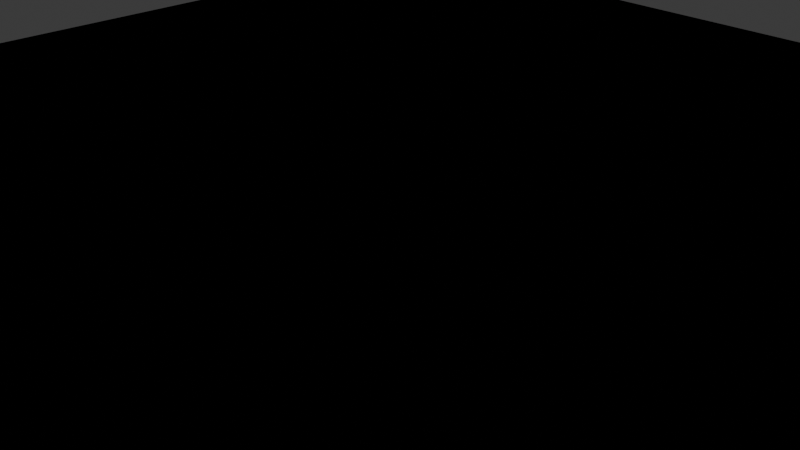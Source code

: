 # Source: floor.blend  (saved by Blender 4.3.34; exported with 4.5.12 LTS)
import bpy
from mathutils import Matrix  # noqa: F401  (used for matrix-valued properties, if any)

bpy.ops.wm.read_factory_settings(use_empty=True)
scene = bpy.context.scene
scene.name = 'Scene'

# ---- collections
col_collection = bpy.data.collections.new('Collection'); scene.collection.children.link(col_collection)

# ---- images (referenced by path relative to the original .blend; pixels are not part of the script)
import os
ASSET_DIR = os.environ.get("B2B_ASSET_DIR", "")  # directory of the original .blend (textures are referenced by path, not embedded)
HERE = os.path.dirname(os.path.abspath(__file__))  # packed textures are extracted next to this script under _unpacked/

def load_image(name, relpath, width, height, colorspace="sRGB"):
    """Load a texture the original file referenced (path relative to the .blend, or extracted next to this script)."""
    p = next((c for c in (os.path.join(HERE, relpath), os.path.join(ASSET_DIR, relpath)) if relpath and os.path.exists(c)), "")
    if p:
        img = bpy.data.images.load(p, check_existing=True)
        img.name = name
    else:  # same state as the original file: an image datablock whose file is absent (Cycles renders it pink)
        img = bpy.data.images.new(name, width, height)
        img.source = "FILE"
        img.filepath = "//" + (relpath or name)
    img.colorspace_settings.name = colorspace
    return img
img_wood_png = load_image('wood.png', 'wood.png', 1024, 1024, 'sRGB')

# ---- materials (node trees are filled in below, after node groups)
mat_x = bpy.data.materials.new('材质')

# ---- material node trees
mat_x.use_nodes = True; mat_x.node_tree.nodes.clear()
_N = mat_x.node_tree.nodes; _L = mat_x.node_tree.links
n0 = _N.new('ShaderNodeBsdfPrincipled'); n0.name = '原理化 BSDF'; n0.location = (10, 300)
n0.inputs[3].default_value = 1.0
n1 = _N.new('ShaderNodeOutputMaterial'); n1.name = '材质输出'; n1.location = (300, 300)
n2 = _N.new('ShaderNodeTexImage'); n2.name = '图像纹理'; n2.location = (-299, 301)
n2.image = img_wood_png
_L.new(n0.outputs[0], n1.inputs[0])
_L.new(n2.outputs[0], n0.inputs[0])
n1.is_active_output = True

# ---- world
world_world = bpy.data.worlds.new('World'); scene.world = world_world
world_world.use_nodes = True; world_world.node_tree.nodes.clear()
_N = world_world.node_tree.nodes; _L = world_world.node_tree.links
n0 = _N.new('ShaderNodeOutputWorld'); n0.name = 'World Output'; n0.location = (300, 300)
n1 = _N.new('ShaderNodeBackground'); n1.name = 'Background'; n1.location = (10, 300)
n1.inputs[0].default_value = (0.05088, 0.05088, 0.05088, 1.0)
_L.new(n1.outputs[0], n0.inputs[0])
n0.is_active_output = True
world_world.color = (0.05088, 0.05088, 0.05088)
world_world.sun_shadow_jitter_overblur = 0.0

# ---- cameras
cam_camera = bpy.data.cameras.new('Camera')
cam_camera.clip_end = 100.0
cam_camera.ortho_scale = 7.314

# ---- lights
light_light = bpy.data.lights.new('Light', 'POINT')
light_light.energy = 1000.0
light_light.shadow_soft_size = 0.1

# ---- meshes
me_floor = bpy.data.meshes.new('floor')
me_floor.from_pydata([(10.0, -0.5, 10.0), (-10.0, -0.5, 10.0), (-10.0, -0.5, -10.0), (10.0, -0.5, -10.0)], [], [(0, 1, 2), (0, 2, 3)])
me_floor.polygons.foreach_set('use_smooth', [True] * 2)
_uv = me_floor.uv_layers.new(name='UVMap')
_uv.uv.foreach_set('vector', [10.0, 0.0, 0.0, 0.0, 0.0, 10.0, 10.0, 0.0, 0.0, 10.0, 10.0, 10.0])
me_floor.materials.append(mat_x)
me_floor.update()
me_floor.normals_split_custom_set([tuple(v) for v in zip(*[iter([2.088e-12, 1.0, -4.777e-05, 4.777e-05, 1.0, 2.088e-12, -2.088e-12, 1.0, 4.777e-05, 2.088e-12, 1.0, -4.777e-05, -2.088e-12, 1.0, 4.777e-05, -4.777e-05, 1.0, -2.088e-12])] * 3)])

# ---- objects
ob_light = bpy.data.objects.new('Light', light_light)
ob_camera = bpy.data.objects.new('Camera', cam_camera)
ob_floor = bpy.data.objects.new('floor', me_floor)

# ---- transforms, parenting, visibility, modifiers, constraints
ob_light.location = (4.076, 1.005, 5.904)
ob_light.rotation_euler = (0.6503, 0.05522, 1.866)
ob_light.lock_rotations_4d = False
ob_light.empty_display_type = 'ARROWS'
ob_light.color = (0.0, 0.0, 0.0, 0.0)
ob_light.lineart.crease_threshold = 0.0
ob_camera.location = (7.359, -6.926, 4.958)
ob_camera.rotation_euler = (1.109, 0.0, 0.8149)
ob_camera.lock_rotations_4d = False
ob_camera.empty_display_type = 'ARROWS'
ob_camera.color = (0.0, 0.0, 0.0, 0.0)
ob_camera.display_type = 'WIRE'
ob_camera.lineart.crease_threshold = 0.0
ob_floor.location = (-7.451e-09, 0.0, 0.0)
ob_floor.rotation_euler = (1.571, -0.0, 0.0)
ob_floor.lock_location = (True, False, False)

# ---- collection membership
col_collection.objects.link(ob_light)
col_collection.objects.link(ob_camera)
col_collection.objects.link(ob_floor)

# ---- scene / render settings (as saved in the file)
scene.camera = ob_camera
scene.frame_start = 1; scene.frame_end = 250; scene.frame_set(1)
scene.render.engine = 'BLENDER_EEVEE_NEXT'
bpy.context.view_layer.update()

